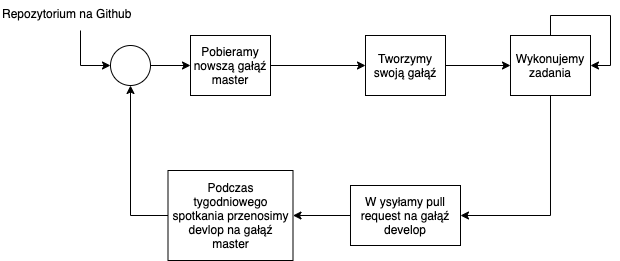

The diagram above was exported from draw.io. Its source (the exported page's mxGraphModel, read from the mxfile embedded in the PNG):
<mxGraphModel dx="2043" dy="1923" grid="1" gridSize="10" guides="1" tooltips="1" connect="1" arrows="1" fold="1" page="1" pageScale="1" pageWidth="827" pageHeight="1169" math="0" shadow="0">
  <root>
    <mxCell id="0" />
    <mxCell id="1" parent="0" />
    <mxCell id="hn4f0XophqNLn7lbFbV5-1" value="" style="edgeStyle=orthogonalEdgeStyle;rounded=0;orthogonalLoop=1;jettySize=auto;html=1;" edge="1" parent="1" source="hn4f0XophqNLn7lbFbV5-2">
      <mxGeometry relative="1" as="geometry">
        <mxPoint x="230" y="95" as="targetPoint" />
      </mxGeometry>
    </mxCell>
    <mxCell id="hn4f0XophqNLn7lbFbV5-2" value="" style="ellipse;whiteSpace=wrap;html=1;" vertex="1" parent="1">
      <mxGeometry x="150" y="75" width="40" height="40" as="geometry" />
    </mxCell>
    <mxCell id="hn4f0XophqNLn7lbFbV5-8" value="" style="edgeStyle=orthogonalEdgeStyle;rounded=0;orthogonalLoop=1;jettySize=auto;html=1;" edge="1" parent="1" source="hn4f0XophqNLn7lbFbV5-3" target="hn4f0XophqNLn7lbFbV5-7">
      <mxGeometry relative="1" as="geometry" />
    </mxCell>
    <mxCell id="hn4f0XophqNLn7lbFbV5-3" value="Pobieramy nowszą gałąź master" style="rounded=0;whiteSpace=wrap;html=1;fontFamily=Helvetica;fontSize=12;fontColor=#000000;align=center;" vertex="1" parent="1">
      <mxGeometry x="230" y="65" width="80" height="60" as="geometry" />
    </mxCell>
    <mxCell id="hn4f0XophqNLn7lbFbV5-12" value="" style="edgeStyle=orthogonalEdgeStyle;rounded=0;orthogonalLoop=1;jettySize=auto;html=1;" edge="1" parent="1" source="hn4f0XophqNLn7lbFbV5-7" target="hn4f0XophqNLn7lbFbV5-11">
      <mxGeometry relative="1" as="geometry" />
    </mxCell>
    <mxCell id="hn4f0XophqNLn7lbFbV5-7" value="Tworzymy swoją gałąź" style="rounded=0;whiteSpace=wrap;html=1;fontFamily=Helvetica;fontSize=12;fontColor=#000000;align=center;" vertex="1" parent="1">
      <mxGeometry x="405" y="65" width="80" height="60" as="geometry" />
    </mxCell>
    <mxCell id="hn4f0XophqNLn7lbFbV5-14" value="" style="edgeStyle=orthogonalEdgeStyle;rounded=0;orthogonalLoop=1;jettySize=auto;html=1;" edge="1" parent="1" source="hn4f0XophqNLn7lbFbV5-11" target="hn4f0XophqNLn7lbFbV5-13">
      <mxGeometry relative="1" as="geometry">
        <Array as="points">
          <mxPoint x="590" y="245" />
        </Array>
      </mxGeometry>
    </mxCell>
    <mxCell id="hn4f0XophqNLn7lbFbV5-11" value="Wykonujemy zadania" style="rounded=0;whiteSpace=wrap;html=1;fontFamily=Helvetica;fontSize=12;fontColor=#000000;align=center;" vertex="1" parent="1">
      <mxGeometry x="550" y="65" width="80" height="60" as="geometry" />
    </mxCell>
    <mxCell id="hn4f0XophqNLn7lbFbV5-17" value="" style="edgeStyle=orthogonalEdgeStyle;rounded=0;orthogonalLoop=1;jettySize=auto;html=1;" edge="1" parent="1" source="hn4f0XophqNLn7lbFbV5-13" target="hn4f0XophqNLn7lbFbV5-16">
      <mxGeometry relative="1" as="geometry" />
    </mxCell>
    <mxCell id="hn4f0XophqNLn7lbFbV5-13" value="W ysyłamy pull request na gałąź develop" style="rounded=0;whiteSpace=wrap;html=1;fontFamily=Helvetica;fontSize=12;fontColor=#000000;align=center;" vertex="1" parent="1">
      <mxGeometry x="390" y="215" width="110" height="60" as="geometry" />
    </mxCell>
    <mxCell id="hn4f0XophqNLn7lbFbV5-18" style="edgeStyle=orthogonalEdgeStyle;rounded=0;orthogonalLoop=1;jettySize=auto;html=1;entryX=0.5;entryY=1;entryDx=0;entryDy=0;" edge="1" parent="1" source="hn4f0XophqNLn7lbFbV5-16" target="hn4f0XophqNLn7lbFbV5-2">
      <mxGeometry relative="1" as="geometry">
        <Array as="points">
          <mxPoint x="170" y="245" />
        </Array>
      </mxGeometry>
    </mxCell>
    <mxCell id="hn4f0XophqNLn7lbFbV5-16" value="Podczas tygodniowego spotkania przenosimy devlop na gałąź master" style="rounded=0;whiteSpace=wrap;html=1;fontFamily=Helvetica;fontSize=12;fontColor=#000000;align=center;" vertex="1" parent="1">
      <mxGeometry x="207.5" y="200" width="125" height="90" as="geometry" />
    </mxCell>
    <mxCell id="hn4f0XophqNLn7lbFbV5-5" style="edgeStyle=orthogonalEdgeStyle;rounded=0;orthogonalLoop=1;jettySize=auto;html=1;entryX=0;entryY=0.5;entryDx=0;entryDy=0;" edge="1" parent="1" source="hn4f0XophqNLn7lbFbV5-4" target="hn4f0XophqNLn7lbFbV5-2">
      <mxGeometry relative="1" as="geometry" />
    </mxCell>
    <mxCell id="hn4f0XophqNLn7lbFbV5-4" value="&lt;span style=&quot;font-family: &amp;#34;helvetica&amp;#34; ; font-size: 12px ; font-style: normal ; font-weight: 400 ; letter-spacing: normal ; text-align: center ; text-indent: 0px ; text-transform: none ; word-spacing: 0px ; float: none ; display: inline&quot;&gt;Repozytorium na Github&lt;/span&gt;" style="text;whiteSpace=wrap;html=1;" vertex="1" parent="1">
      <mxGeometry x="40" y="30" width="160" height="30" as="geometry" />
    </mxCell>
    <mxCell id="hn4f0XophqNLn7lbFbV5-19" style="edgeStyle=orthogonalEdgeStyle;rounded=0;orthogonalLoop=1;jettySize=auto;html=1;entryX=1;entryY=0.5;entryDx=0;entryDy=0;" edge="1" parent="1" source="hn4f0XophqNLn7lbFbV5-11" target="hn4f0XophqNLn7lbFbV5-11">
      <mxGeometry relative="1" as="geometry" />
    </mxCell>
  </root>
</mxGraphModel>